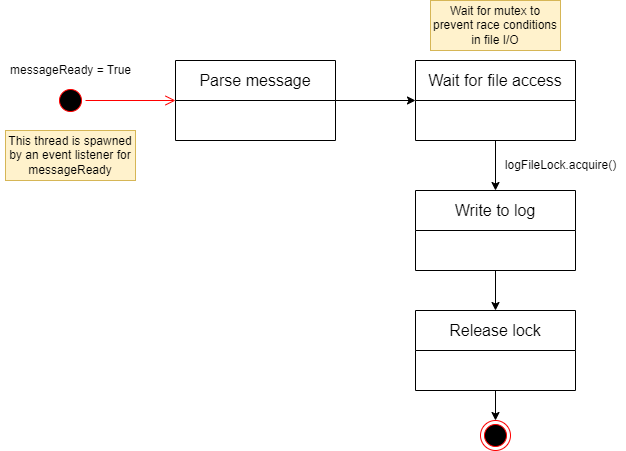

The diagram above was exported from draw.io. Its source (the exported page's mxGraphModel, read from the mxfile embedded in the PNG):
<mxGraphModel dx="936" dy="534" grid="1" gridSize="10" guides="1" tooltips="1" connect="1" arrows="1" fold="1" page="1" pageScale="1" pageWidth="1169" pageHeight="827" math="0" shadow="0">
  <root>
    <mxCell id="0" />
    <mxCell id="1" parent="0" />
    <mxCell id="fL-jOUeqYzZ0wZvopMeS-12" style="edgeStyle=orthogonalEdgeStyle;rounded=0;orthogonalLoop=1;jettySize=auto;html=1;entryX=0;entryY=0.5;entryDx=0;entryDy=0;" parent="1" source="fL-jOUeqYzZ0wZvopMeS-2" target="fL-jOUeqYzZ0wZvopMeS-11" edge="1">
      <mxGeometry relative="1" as="geometry" />
    </mxCell>
    <mxCell id="fL-jOUeqYzZ0wZvopMeS-2" value="Parse message" style="swimlane;fontStyle=0;childLayout=stackLayout;horizontal=1;startSize=40;fillColor=none;horizontalStack=0;resizeParent=1;resizeParentMax=0;resizeLast=0;collapsible=1;marginBottom=0;whiteSpace=wrap;html=1;fontSize=16;" parent="1" vertex="1">
      <mxGeometry x="280" y="160" width="160" height="80" as="geometry" />
    </mxCell>
    <mxCell id="fL-jOUeqYzZ0wZvopMeS-4" value="" style="ellipse;html=1;shape=startState;fillColor=#000000;strokeColor=#ff0000;" parent="1" vertex="1">
      <mxGeometry x="160" y="185" width="30" height="30" as="geometry" />
    </mxCell>
    <mxCell id="fL-jOUeqYzZ0wZvopMeS-5" value="" style="edgeStyle=orthogonalEdgeStyle;html=1;verticalAlign=bottom;endArrow=open;endSize=8;strokeColor=#ff0000;rounded=0;entryX=0;entryY=0.5;entryDx=0;entryDy=0;" parent="1" source="fL-jOUeqYzZ0wZvopMeS-4" target="fL-jOUeqYzZ0wZvopMeS-2" edge="1">
      <mxGeometry relative="1" as="geometry">
        <mxPoint x="165" y="270" as="targetPoint" />
      </mxGeometry>
    </mxCell>
    <mxCell id="fL-jOUeqYzZ0wZvopMeS-6" value="messageReady = True" style="text;html=1;align=center;verticalAlign=middle;resizable=0;points=[];autosize=1;strokeColor=none;fillColor=none;" parent="1" vertex="1">
      <mxGeometry x="105" y="155" width="140" height="30" as="geometry" />
    </mxCell>
    <mxCell id="fL-jOUeqYzZ0wZvopMeS-15" style="edgeStyle=orthogonalEdgeStyle;rounded=0;orthogonalLoop=1;jettySize=auto;html=1;entryX=0.5;entryY=0;entryDx=0;entryDy=0;" parent="1" source="fL-jOUeqYzZ0wZvopMeS-11" target="fL-jOUeqYzZ0wZvopMeS-14" edge="1">
      <mxGeometry relative="1" as="geometry" />
    </mxCell>
    <mxCell id="fL-jOUeqYzZ0wZvopMeS-11" value="Wait for file access" style="swimlane;fontStyle=0;childLayout=stackLayout;horizontal=1;startSize=40;fillColor=none;horizontalStack=0;resizeParent=1;resizeParentMax=0;resizeLast=0;collapsible=1;marginBottom=0;whiteSpace=wrap;html=1;fontSize=16;" parent="1" vertex="1">
      <mxGeometry x="520" y="160" width="160" height="80" as="geometry" />
    </mxCell>
    <mxCell id="fL-jOUeqYzZ0wZvopMeS-13" value="logFileLock.acquire()" style="text;html=1;align=center;verticalAlign=middle;resizable=0;points=[];autosize=1;strokeColor=none;fillColor=none;" parent="1" vertex="1">
      <mxGeometry x="600" y="250" width="130" height="30" as="geometry" />
    </mxCell>
    <mxCell id="fL-jOUeqYzZ0wZvopMeS-18" style="edgeStyle=orthogonalEdgeStyle;rounded=0;orthogonalLoop=1;jettySize=auto;html=1;entryX=0.5;entryY=0;entryDx=0;entryDy=0;" parent="1" source="fL-jOUeqYzZ0wZvopMeS-14" target="fL-jOUeqYzZ0wZvopMeS-17" edge="1">
      <mxGeometry relative="1" as="geometry" />
    </mxCell>
    <mxCell id="fL-jOUeqYzZ0wZvopMeS-14" value="Write to log" style="swimlane;fontStyle=0;childLayout=stackLayout;horizontal=1;startSize=40;fillColor=none;horizontalStack=0;resizeParent=1;resizeParentMax=0;resizeLast=0;collapsible=1;marginBottom=0;whiteSpace=wrap;html=1;fontSize=16;" parent="1" vertex="1">
      <mxGeometry x="520" y="290" width="160" height="80" as="geometry" />
    </mxCell>
    <mxCell id="fL-jOUeqYzZ0wZvopMeS-16" value="" style="ellipse;html=1;shape=endState;fillColor=#000000;strokeColor=#ff0000;" parent="1" vertex="1">
      <mxGeometry x="585" y="520" width="30" height="30" as="geometry" />
    </mxCell>
    <mxCell id="fL-jOUeqYzZ0wZvopMeS-19" style="edgeStyle=orthogonalEdgeStyle;rounded=0;orthogonalLoop=1;jettySize=auto;html=1;entryX=0.5;entryY=0;entryDx=0;entryDy=0;" parent="1" source="fL-jOUeqYzZ0wZvopMeS-17" target="fL-jOUeqYzZ0wZvopMeS-16" edge="1">
      <mxGeometry relative="1" as="geometry" />
    </mxCell>
    <mxCell id="fL-jOUeqYzZ0wZvopMeS-17" value="Release lock" style="swimlane;fontStyle=0;childLayout=stackLayout;horizontal=1;startSize=40;fillColor=none;horizontalStack=0;resizeParent=1;resizeParentMax=0;resizeLast=0;collapsible=1;marginBottom=0;whiteSpace=wrap;html=1;fontSize=16;" parent="1" vertex="1">
      <mxGeometry x="520" y="410" width="160" height="80" as="geometry" />
    </mxCell>
    <mxCell id="ml0NOLrBxEO480b5-M-F-1" value="This thread is spawned by an event listener for messageReady" style="text;html=1;strokeColor=#d6b656;fillColor=#fff2cc;align=center;verticalAlign=middle;whiteSpace=wrap;rounded=0;" vertex="1" parent="1">
      <mxGeometry x="110" y="230" width="130" height="50" as="geometry" />
    </mxCell>
    <mxCell id="ml0NOLrBxEO480b5-M-F-2" value="Wait for mutex to prevent race conditions in file I/O" style="text;html=1;strokeColor=#d6b656;fillColor=#fff2cc;align=center;verticalAlign=middle;whiteSpace=wrap;rounded=0;" vertex="1" parent="1">
      <mxGeometry x="535" y="100" width="130" height="50" as="geometry" />
    </mxCell>
  </root>
</mxGraphModel>